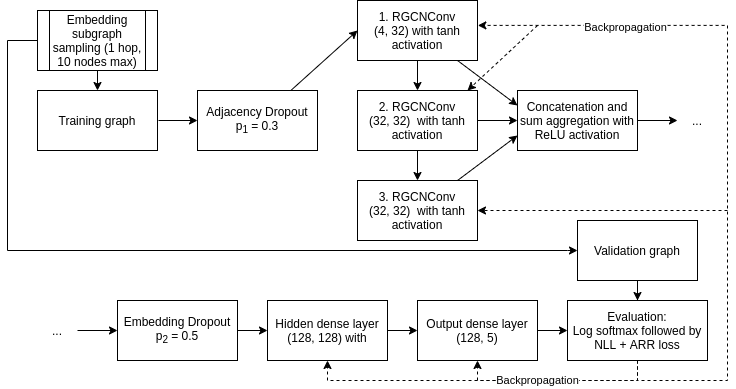

The diagram above was exported from draw.io. Its source (the exported page's mxGraphModel, read from the mxfile embedded in the PNG):
<mxGraphModel dx="1102" dy="676" grid="1" gridSize="10" guides="1" tooltips="1" connect="1" arrows="1" fold="1" page="1" pageScale="1" pageWidth="827" pageHeight="1169" math="1" shadow="0">
  <root>
    <mxCell id="0" />
    <mxCell id="1" parent="0" />
    <mxCell id="JPwsHKYMWrfax3iAtQTa-17" style="rounded=0;orthogonalLoop=1;jettySize=auto;html=1;entryX=0;entryY=0.5;entryDx=0;entryDy=0;" parent="1" target="f1bwtCGD6nKk3tzQrD4U-2" edge="1">
      <mxGeometry relative="1" as="geometry">
        <mxPoint x="201" y="150" as="sourcePoint" />
        <mxPoint x="241" y="100" as="targetPoint" />
      </mxGeometry>
    </mxCell>
    <mxCell id="f1bwtCGD6nKk3tzQrD4U-17" style="edgeStyle=none;rounded=0;orthogonalLoop=1;jettySize=auto;html=1;entryX=0;entryY=0.5;entryDx=0;entryDy=0;" parent="1" source="f1bwtCGD6nKk3tzQrD4U-2" target="f1bwtCGD6nKk3tzQrD4U-3" edge="1">
      <mxGeometry relative="1" as="geometry" />
    </mxCell>
    <mxCell id="f1bwtCGD6nKk3tzQrD4U-2" value="Adjacency Dropout&lt;br&gt;p&lt;sub&gt;1&lt;/sub&gt; = 0.3" style="rounded=0;whiteSpace=wrap;html=1;" parent="1" vertex="1">
      <mxGeometry x="240" y="120" width="120" height="60" as="geometry" />
    </mxCell>
    <mxCell id="f1bwtCGD6nKk3tzQrD4U-18" style="edgeStyle=none;rounded=0;orthogonalLoop=1;jettySize=auto;html=1;entryX=0.5;entryY=0;entryDx=0;entryDy=0;" parent="1" source="f1bwtCGD6nKk3tzQrD4U-3" target="f1bwtCGD6nKk3tzQrD4U-10" edge="1">
      <mxGeometry relative="1" as="geometry" />
    </mxCell>
    <mxCell id="f1bwtCGD6nKk3tzQrD4U-22" style="edgeStyle=none;rounded=0;orthogonalLoop=1;jettySize=auto;html=1;entryX=0;entryY=0.25;entryDx=0;entryDy=0;" parent="1" source="f1bwtCGD6nKk3tzQrD4U-3" target="f1bwtCGD6nKk3tzQrD4U-21" edge="1">
      <mxGeometry relative="1" as="geometry" />
    </mxCell>
    <mxCell id="f1bwtCGD6nKk3tzQrD4U-3" value="1. RGCNConv&lt;br&gt;(4, 32) with tanh activation" style="rounded=0;whiteSpace=wrap;html=1;" parent="1" vertex="1">
      <mxGeometry x="400" y="30" width="120" height="60" as="geometry" />
    </mxCell>
    <mxCell id="f1bwtCGD6nKk3tzQrD4U-4" value="Training graph" style="rounded=0;whiteSpace=wrap;html=1;" parent="1" vertex="1">
      <mxGeometry x="80" y="120" width="120" height="60" as="geometry" />
    </mxCell>
    <mxCell id="f1bwtCGD6nKk3tzQrD4U-9" style="edgeStyle=none;rounded=0;orthogonalLoop=1;jettySize=auto;html=1;entryX=0.5;entryY=0;entryDx=0;entryDy=0;" parent="1" source="f1bwtCGD6nKk3tzQrD4U-8" target="f1bwtCGD6nKk3tzQrD4U-4" edge="1">
      <mxGeometry relative="1" as="geometry" />
    </mxCell>
    <mxCell id="f1bwtCGD6nKk3tzQrD4U-34" style="edgeStyle=orthogonalEdgeStyle;rounded=0;orthogonalLoop=1;jettySize=auto;html=1;entryX=0;entryY=0.5;entryDx=0;entryDy=0;" parent="1" source="f1bwtCGD6nKk3tzQrD4U-8" target="f1bwtCGD6nKk3tzQrD4U-33" edge="1">
      <mxGeometry relative="1" as="geometry">
        <Array as="points">
          <mxPoint x="50" y="70" />
          <mxPoint x="50" y="280" />
          <mxPoint x="610" y="280" />
        </Array>
      </mxGeometry>
    </mxCell>
    <mxCell id="f1bwtCGD6nKk3tzQrD4U-8" value="&lt;span&gt;Embedding subgraph sampling (1 hop, 10 nodes max)&lt;/span&gt;" style="shape=process;whiteSpace=wrap;html=1;backgroundOutline=1;" parent="1" vertex="1">
      <mxGeometry x="80" y="40" width="120" height="60" as="geometry" />
    </mxCell>
    <mxCell id="f1bwtCGD6nKk3tzQrD4U-19" style="edgeStyle=none;rounded=0;orthogonalLoop=1;jettySize=auto;html=1;entryX=0.5;entryY=0;entryDx=0;entryDy=0;" parent="1" source="f1bwtCGD6nKk3tzQrD4U-10" target="f1bwtCGD6nKk3tzQrD4U-16" edge="1">
      <mxGeometry relative="1" as="geometry" />
    </mxCell>
    <mxCell id="f1bwtCGD6nKk3tzQrD4U-23" style="edgeStyle=none;rounded=0;orthogonalLoop=1;jettySize=auto;html=1;" parent="1" source="f1bwtCGD6nKk3tzQrD4U-10" target="f1bwtCGD6nKk3tzQrD4U-21" edge="1">
      <mxGeometry relative="1" as="geometry" />
    </mxCell>
    <mxCell id="f1bwtCGD6nKk3tzQrD4U-10" value="2. RGCNConv&lt;br&gt;(32, 32)&amp;nbsp;&amp;nbsp;with tanh activation" style="rounded=0;whiteSpace=wrap;html=1;" parent="1" vertex="1">
      <mxGeometry x="400" y="120" width="120" height="60" as="geometry" />
    </mxCell>
    <mxCell id="f1bwtCGD6nKk3tzQrD4U-30" style="edgeStyle=none;rounded=0;orthogonalLoop=1;jettySize=auto;html=1;entryX=0;entryY=0.5;entryDx=0;entryDy=0;" parent="1" source="f1bwtCGD6nKk3tzQrD4U-12" target="f1bwtCGD6nKk3tzQrD4U-14" edge="1">
      <mxGeometry relative="1" as="geometry" />
    </mxCell>
    <mxCell id="f1bwtCGD6nKk3tzQrD4U-12" value="Hidden dense layer&lt;br&gt;(128, 128) with" style="rounded=0;whiteSpace=wrap;html=1;" parent="1" vertex="1">
      <mxGeometry x="310" y="330" width="120" height="60" as="geometry" />
    </mxCell>
    <mxCell id="f1bwtCGD6nKk3tzQrD4U-32" style="edgeStyle=none;rounded=0;orthogonalLoop=1;jettySize=auto;html=1;entryX=0;entryY=0.5;entryDx=0;entryDy=0;" parent="1" source="f1bwtCGD6nKk3tzQrD4U-14" target="f1bwtCGD6nKk3tzQrD4U-31" edge="1">
      <mxGeometry relative="1" as="geometry" />
    </mxCell>
    <mxCell id="f1bwtCGD6nKk3tzQrD4U-14" value="Output dense layer&lt;br&gt;(128, 5)" style="rounded=0;whiteSpace=wrap;html=1;" parent="1" vertex="1">
      <mxGeometry x="460" y="330" width="120" height="60" as="geometry" />
    </mxCell>
    <mxCell id="f1bwtCGD6nKk3tzQrD4U-29" style="edgeStyle=none;rounded=0;orthogonalLoop=1;jettySize=auto;html=1;entryX=0;entryY=0.5;entryDx=0;entryDy=0;" parent="1" source="f1bwtCGD6nKk3tzQrD4U-15" target="f1bwtCGD6nKk3tzQrD4U-12" edge="1">
      <mxGeometry relative="1" as="geometry" />
    </mxCell>
    <mxCell id="f1bwtCGD6nKk3tzQrD4U-15" value="Embedding Dropout&lt;br&gt;p&lt;sub&gt;2&lt;/sub&gt; = 0.5" style="rounded=0;whiteSpace=wrap;html=1;" parent="1" vertex="1">
      <mxGeometry x="160" y="330" width="120" height="60" as="geometry" />
    </mxCell>
    <mxCell id="f1bwtCGD6nKk3tzQrD4U-24" style="edgeStyle=none;rounded=0;orthogonalLoop=1;jettySize=auto;html=1;entryX=0;entryY=0.75;entryDx=0;entryDy=0;" parent="1" source="f1bwtCGD6nKk3tzQrD4U-16" target="f1bwtCGD6nKk3tzQrD4U-21" edge="1">
      <mxGeometry relative="1" as="geometry" />
    </mxCell>
    <mxCell id="f1bwtCGD6nKk3tzQrD4U-16" value="3. RGCNConv&lt;br&gt;(32, 32)&amp;nbsp;&amp;nbsp;with tanh activation" style="rounded=0;whiteSpace=wrap;html=1;" parent="1" vertex="1">
      <mxGeometry x="400" y="210" width="120" height="60" as="geometry" />
    </mxCell>
    <mxCell id="f1bwtCGD6nKk3tzQrD4U-25" style="edgeStyle=none;rounded=0;orthogonalLoop=1;jettySize=auto;html=1;" parent="1" source="f1bwtCGD6nKk3tzQrD4U-21" edge="1">
      <mxGeometry relative="1" as="geometry">
        <mxPoint x="720" y="150" as="targetPoint" />
      </mxGeometry>
    </mxCell>
    <mxCell id="f1bwtCGD6nKk3tzQrD4U-21" value="Concatenation and sum aggregation with ReLU activation" style="rounded=0;whiteSpace=wrap;html=1;" parent="1" vertex="1">
      <mxGeometry x="560" y="120" width="120" height="60" as="geometry" />
    </mxCell>
    <mxCell id="f1bwtCGD6nKk3tzQrD4U-26" value="..." style="text;html=1;strokeColor=none;fillColor=none;align=center;verticalAlign=middle;whiteSpace=wrap;rounded=0;" parent="1" vertex="1">
      <mxGeometry x="720" y="140" width="40" height="20" as="geometry" />
    </mxCell>
    <mxCell id="f1bwtCGD6nKk3tzQrD4U-28" style="edgeStyle=none;rounded=0;orthogonalLoop=1;jettySize=auto;html=1;entryX=0;entryY=0.5;entryDx=0;entryDy=0;" parent="1" source="f1bwtCGD6nKk3tzQrD4U-27" target="f1bwtCGD6nKk3tzQrD4U-15" edge="1">
      <mxGeometry relative="1" as="geometry" />
    </mxCell>
    <mxCell id="f1bwtCGD6nKk3tzQrD4U-27" value="..." style="text;html=1;strokeColor=none;fillColor=none;align=center;verticalAlign=middle;whiteSpace=wrap;rounded=0;" parent="1" vertex="1">
      <mxGeometry x="80" y="350" width="40" height="20" as="geometry" />
    </mxCell>
    <mxCell id="f1bwtCGD6nKk3tzQrD4U-37" style="edgeStyle=orthogonalEdgeStyle;rounded=0;orthogonalLoop=1;jettySize=auto;html=1;entryX=0.5;entryY=1;entryDx=0;entryDy=0;exitX=0.5;exitY=1;exitDx=0;exitDy=0;dashed=1;" parent="1" source="f1bwtCGD6nKk3tzQrD4U-31" target="f1bwtCGD6nKk3tzQrD4U-14" edge="1">
      <mxGeometry relative="1" as="geometry">
        <mxPoint x="670" y="429.9999999999999" as="targetPoint" />
      </mxGeometry>
    </mxCell>
    <mxCell id="f1bwtCGD6nKk3tzQrD4U-31" value="Evaluation:&lt;br&gt;Log softmax followed by&lt;br&gt;NLL + ARR loss" style="rounded=0;whiteSpace=wrap;html=1;" parent="1" vertex="1">
      <mxGeometry x="610" y="330" width="140" height="60" as="geometry" />
    </mxCell>
    <mxCell id="f1bwtCGD6nKk3tzQrD4U-36" style="edgeStyle=orthogonalEdgeStyle;rounded=0;orthogonalLoop=1;jettySize=auto;html=1;" parent="1" source="f1bwtCGD6nKk3tzQrD4U-33" target="f1bwtCGD6nKk3tzQrD4U-31" edge="1">
      <mxGeometry relative="1" as="geometry" />
    </mxCell>
    <mxCell id="f1bwtCGD6nKk3tzQrD4U-33" value="Validation graph" style="rounded=0;whiteSpace=wrap;html=1;" parent="1" vertex="1">
      <mxGeometry x="620" y="250" width="120" height="60" as="geometry" />
    </mxCell>
    <mxCell id="f1bwtCGD6nKk3tzQrD4U-38" style="edgeStyle=orthogonalEdgeStyle;rounded=0;orthogonalLoop=1;jettySize=auto;html=1;entryX=0.5;entryY=1;entryDx=0;entryDy=0;exitX=0.5;exitY=1;exitDx=0;exitDy=0;dashed=1;" parent="1" source="f1bwtCGD6nKk3tzQrD4U-31" target="f1bwtCGD6nKk3tzQrD4U-12" edge="1">
      <mxGeometry relative="1" as="geometry">
        <mxPoint x="530" y="399.9999999999999" as="targetPoint" />
        <mxPoint x="680" y="399.9999999999999" as="sourcePoint" />
        <Array as="points">
          <mxPoint x="680" y="410" />
          <mxPoint x="370" y="410" />
        </Array>
      </mxGeometry>
    </mxCell>
    <mxCell id="f1bwtCGD6nKk3tzQrD4U-39" style="edgeStyle=orthogonalEdgeStyle;rounded=0;orthogonalLoop=1;jettySize=auto;html=1;exitX=0.5;exitY=1;exitDx=0;exitDy=0;dashed=1;entryX=1.003;entryY=0.415;entryDx=0;entryDy=0;entryPerimeter=0;" parent="1" source="f1bwtCGD6nKk3tzQrD4U-31" target="f1bwtCGD6nKk3tzQrD4U-3" edge="1">
      <mxGeometry relative="1" as="geometry">
        <mxPoint x="780" y="40" as="targetPoint" />
        <mxPoint x="680" y="399.9999999999999" as="sourcePoint" />
        <Array as="points">
          <mxPoint x="680" y="410" />
          <mxPoint x="770" y="410" />
          <mxPoint x="770" y="55" />
        </Array>
      </mxGeometry>
    </mxCell>
    <mxCell id="f1bwtCGD6nKk3tzQrD4U-43" value="Backpropagation" style="edgeLabel;html=1;align=center;verticalAlign=middle;resizable=0;points=[];" parent="f1bwtCGD6nKk3tzQrD4U-39" vertex="1" connectable="0">
      <mxGeometry x="0.4868" y="2" relative="1" as="geometry">
        <mxPoint x="-37" as="offset" />
      </mxGeometry>
    </mxCell>
    <mxCell id="f1bwtCGD6nKk3tzQrD4U-41" style="edgeStyle=orthogonalEdgeStyle;rounded=0;orthogonalLoop=1;jettySize=auto;html=1;dashed=1;entryX=1;entryY=0.5;entryDx=0;entryDy=0;" parent="1" target="f1bwtCGD6nKk3tzQrD4U-16" edge="1">
      <mxGeometry relative="1" as="geometry">
        <mxPoint x="530.3600000000001" y="64.89999999999998" as="targetPoint" />
        <mxPoint x="770" y="240" as="sourcePoint" />
        <Array as="points">
          <mxPoint x="770" y="240" />
        </Array>
      </mxGeometry>
    </mxCell>
    <mxCell id="f1bwtCGD6nKk3tzQrD4U-42" style="rounded=0;orthogonalLoop=1;jettySize=auto;html=1;dashed=1;entryX=1;entryY=0.5;entryDx=0;entryDy=0;" parent="1" edge="1">
      <mxGeometry relative="1" as="geometry">
        <mxPoint x="510" y="119.99999999999989" as="targetPoint" />
        <mxPoint x="580" y="55" as="sourcePoint" />
      </mxGeometry>
    </mxCell>
    <mxCell id="f1bwtCGD6nKk3tzQrD4U-44" value="Backpropagation" style="edgeLabel;html=1;align=center;verticalAlign=middle;resizable=0;points=[];" parent="1" vertex="1" connectable="0">
      <mxGeometry x="579.9972987340352" y="409.9974289656474" as="geometry" />
    </mxCell>
  </root>
</mxGraphModel>